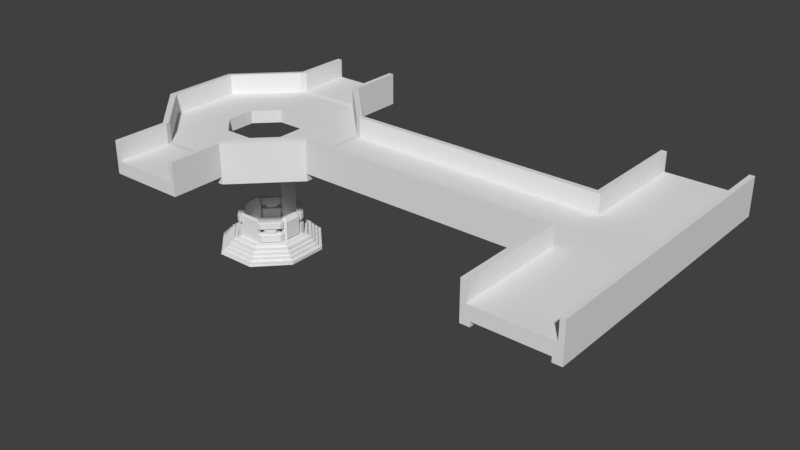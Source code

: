 # Source: hub.blend  (saved by Blender 2.79.0; exported with 4.5.12 LTS)
import bpy
from mathutils import Matrix  # noqa: F401  (used for matrix-valued properties, if any)

bpy.ops.wm.read_factory_settings(use_empty=True)
scene = bpy.context.scene
scene.name = 'Scene'

# ---- collections
col_collection_1 = bpy.data.collections.new('Collection 1'); scene.collection.children.link(col_collection_1)

# ---- materials (node trees are filled in below, after node groups)
mat_material = bpy.data.materials.new('Material')
mat_material.alpha_threshold = 0.0
mat_material.use_transparent_shadow = False
mat_material.roughness = 0.5
mat_material.line_color = (0.0, 0.0, 0.0, 1.0)

# ---- material node trees

# ---- world
world_world = bpy.data.worlds.new('World'); scene.world = world_world
world_world.color = (0.05088, 0.05088, 0.05088)
world_world.use_sun_shadow = False
world_world.sun_shadow_jitter_overblur = 0.0
world_world.cycles.sampling_method = 'MANUAL'

# ---- meshes
me_cube_004 = bpy.data.meshes.new('Cube.004')
me_cube_004.from_pydata([(-1.5, -3.6, -0.775), (-1.5, -3.6, 0.575), (1.5, -3.6, 0.575), (1.5, -3.6, -0.775), (-3.6, 1.5, -0.775), (-3.6, -1.5, -0.775), (-3.6, -1.5, 0.575), (-3.6, 1.5, 0.575), (3.6, 1.5, 0.575), (3.6, 1.5, -0.775), (3.6, -1.5, -0.775), (3.6, -1.5, 0.575), (-1.5, 3.6, 0.575), (-1.5, 3.6, -0.775), (1.5, 3.6, -0.775), (1.5, 3.6, 0.575), (8.28, 3.45, -0.775), (3.45, 8.28, -0.775), (8.901, 3.709, 0.5), (3.709, 8.901, 0.5), (3.45, -8.28, -0.775), (8.28, -3.45, -0.775), (3.709, -8.901, 0.5), (8.901, -3.709, 0.5), (-3.45, -8.28, -0.775), (-3.709, -8.901, 0.5), (-8.28, 3.45, -0.775), (-8.28, -3.45, -0.775), (-8.901, -3.709, 0.5), (-8.901, 3.709, 0.5), (-3.709, 8.901, 0.5), (-3.45, 8.28, -0.775), (9.522, 3.967, -0.775), (3.967, 9.522, -0.775), (9.522, 3.967, 0.575), (3.967, 9.522, 0.575), (3.967, -9.522, -0.775), (9.522, -3.967, -0.775), (3.967, -9.522, 0.575), (9.522, -3.967, 0.575), (-3.967, -9.522, -0.775), (-3.967, -9.522, 0.575), (-9.522, 3.967, -0.775), (-9.522, -3.967, -0.775), (-9.522, -3.967, 0.575), (-9.522, 3.967, 0.575), (-3.967, 9.522, 0.575), (-3.967, 9.522, -0.775), (9.522, -3.45, 0.575), (35.58, 3.45, 0.575), (44.46, 3.45, 0.575), (9.522, 3.45, 0.575), (8.28, 3.45, -1.525), (3.45, 8.28, -1.525), (3.45, -8.28, -1.525), (8.28, -3.45, -1.525), (-3.45, -8.28, -1.525), (-8.28, 3.45, -1.525), (-8.28, -3.45, -1.525), (-3.967, 9.522, -1.525), (-3.45, 8.28, -1.525), (-9.522, 3.967, -1.525), (-3.967, -9.522, -1.525), (3.967, -9.522, -1.525), (9.522, 3.967, -1.525), (3.967, 9.522, -1.525), (9.522, -3.967, -1.525), (-9.522, -3.967, -1.525), (35.58, 3.967, 0.575), (35.58, 3.967, -0.775), (35.58, -3.967, -0.775), (35.58, -3.967, 0.575), (44.46, 3.967, 0.575), (44.46, 3.967, -0.775), (44.46, -3.967, -0.775), (44.46, -3.967, 0.575), (35.58, 14.98, 0.575), (35.58, 14.98, -0.775), (35.58, -14.98, 0.575), (35.58, -14.98, -0.775), (44.46, 14.98, 0.575), (44.46, 14.98, -0.775), (44.46, -14.98, 0.575), (44.46, -14.98, -0.775), (-3.967, -15.07, -0.775), (-3.967, -15.07, 0.575), (3.967, -15.07, 0.575), (3.967, -15.07, -0.775), (-3.967, 15.07, 0.575), (-3.967, 15.07, -0.775), (3.967, 15.07, -0.775), (3.967, 15.07, 0.575), (44.46, -3.45, 0.575), (35.58, -3.45, 0.575), (36.14, 3.45, 0.575), (36.53, 3.967, -0.775), (36.53, -3.967, -0.775), (36.14, -3.967, 0.575), (36.14, 3.967, 0.575), (36.53, 14.98, -0.775), (36.53, -14.98, -0.775), (36.14, -14.98, 0.575), (36.14, 14.98, 0.575), (36.14, -3.45, 0.575), (43.94, 3.45, 0.575), (43.55, 3.967, -0.775), (43.94, -3.967, 0.575), (43.55, 14.98, -0.775), (43.94, -14.98, 0.575), (43.94, -3.45, 0.575), (43.55, -3.967, -0.775), (43.94, 3.967, 0.575), (43.55, -14.98, -0.775), (43.94, 14.98, 0.575), (3.45, -9.522, 0.575), (3.45, -15.07, 0.575), (3.45, 15.07, 0.575), (3.45, 9.522, 0.575), (-3.45, 9.522, 0.575), (-3.45, 15.07, 0.575), (-3.45, -9.522, 0.575), (-3.45, -15.07, 0.575), (8.901, 3.709, 2.65), (3.709, 8.901, 2.65), (3.709, -8.901, 2.65), (8.901, -3.709, 2.65), (3.967, -9.522, 2.575), (-3.709, -8.901, 2.65), (-3.967, -9.522, 2.575), (9.522, 3.967, 2.575), (-8.901, -3.709, 2.65), (-8.901, 3.709, 2.65), (9.522, -3.967, 2.575), (-3.709, 8.901, 2.65), (3.967, 9.522, 2.575), (-3.45, -9.522, 2.575), (-9.522, -3.967, 2.575), (-9.522, 3.967, 2.575), (9.522, -3.45, 2.575), (3.45, 9.522, 2.575), (-3.967, 9.522, 2.575), (44.46, 3.45, 2.575), (44.46, -3.45, 2.575), (35.58, 3.967, 2.575), (35.58, 3.45, 2.575), (9.522, 3.45, 2.575), (44.46, 3.967, 2.575), (43.94, 3.45, 2.575), (35.58, -3.45, 2.575), (35.58, -3.967, 2.575), (44.46, -3.967, 2.575), (43.94, -3.967, 2.575), (36.14, 3.967, 2.575), (43.94, -14.98, 2.575), (44.46, -14.98, 2.575), (36.14, 14.98, 2.575), (35.58, 14.98, 2.575), (44.46, 14.98, 2.575), (35.58, -14.98, 2.575), (-3.45, -15.07, 2.575), (-3.967, -15.07, 2.575), (3.45, 15.07, 2.575), (3.967, 15.07, 2.575), (-3.967, 15.07, 2.575), (3.967, -15.07, 2.575), (43.94, -3.45, 2.575), (36.14, 3.45, 2.575), (36.14, -3.967, 2.575), (36.14, -14.98, 2.575), (36.14, -3.45, 2.575), (43.94, 3.967, 2.575), (43.94, 14.98, 2.575), (3.45, -9.522, 2.575), (3.45, -15.07, 2.575), (-3.45, 9.522, 2.575), (-3.45, 15.07, 2.575), (35.58, -3.967, -1.275), (35.58, 3.967, -1.275), (44.46, -3.967, -1.275), (44.46, 3.967, -1.275), (43.55, 3.967, -1.275), (36.53, -3.967, -1.275), (43.55, 14.98, -1.275), (44.46, 14.98, -1.275), (36.53, -14.98, -1.275), (35.58, -14.98, -1.275), (35.58, 14.98, -1.275), (44.46, -14.98, -1.275), (36.53, 3.967, -1.275), (36.53, 14.98, -1.275), (43.55, -3.967, -1.275), (43.55, -14.98, -1.275)], [], [(3, 0, 1, 2), (5, 4, 7, 6), (1, 0, 5, 6), (9, 10, 11, 8), (4, 13, 12, 7), (13, 14, 15, 12), (14, 9, 8, 15), (10, 3, 2, 11), (113, 111, 170, 171), (42, 47, 59, 61), (36, 40, 62, 63), (32, 37, 66, 64), (94, 49, 93, 103), (26, 27, 58, 57), (16, 17, 53, 52), (1, 6, 28, 25), (15, 8, 18, 19), (6, 7, 29, 28), (11, 2, 22, 23), (12, 15, 19, 30), (7, 12, 30, 29), (8, 11, 23, 18), (2, 1, 25, 22), (9, 16, 21, 10), (10, 21, 20, 3), (3, 20, 24, 0), (5, 0, 24, 27), (5, 27, 26, 4), (13, 4, 26, 31), (13, 31, 17, 14), (14, 17, 16, 9), (78, 101, 168, 158), (43, 44, 45, 42), (41, 44, 43, 40), (106, 108, 153, 151), (42, 45, 46, 47), (68, 34, 129, 143), (33, 35, 34, 32), (37, 39, 38, 36), (71, 78, 158, 149), (27, 24, 56, 58), (31, 26, 57, 60), (39, 71, 149, 132), (82, 75, 150, 154), (44, 41, 128, 136), (24, 20, 54, 56), (51, 18, 23, 48), (104, 109, 165, 147), (49, 51, 48, 93), (109, 103, 97, 106), (28, 29, 131, 130), (57, 58, 67, 61), (52, 53, 65, 64), (58, 56, 62, 67), (60, 57, 61, 59), (56, 54, 63, 62), (54, 55, 66, 63), (53, 60, 59, 65), (55, 52, 64, 66), (20, 21, 55, 54), (17, 31, 60, 53), (40, 43, 67, 62), (33, 32, 64, 65), (43, 42, 61, 67), (37, 36, 63, 66), (47, 33, 65, 59), (21, 16, 52, 55), (80, 113, 171, 157), (73, 74, 178, 179), (32, 34, 68, 69), (39, 37, 70, 71), (37, 32, 69, 70), (73, 72, 50, 92, 75, 74), (121, 120, 135, 159), (72, 73, 81, 80), (105, 107, 182, 180), (107, 113, 80, 81), (108, 112, 83, 82), (120, 25, 127, 135), (99, 95, 188, 189), (69, 68, 76, 77), (74, 75, 82, 83), (76, 68, 143, 156), (71, 70, 79, 78), (87, 86, 115, 121, 85, 84), (89, 88, 119, 116, 91, 90), (47, 46, 88, 89), (36, 38, 86, 87), (35, 33, 90, 91), (33, 47, 89, 90), (40, 36, 87, 84), (41, 40, 84, 85), (46, 45, 137, 140), (72, 80, 157, 146), (49, 94, 166, 144), (106, 97, 101, 108), (110, 105, 180, 190), (30, 118, 174, 133), (78, 79, 100, 101), (77, 76, 102, 99), (105, 95, 99, 107), (48, 23, 125, 138), (70, 69, 177, 176), (104, 94, 103, 109), (118, 119, 175, 174), (79, 70, 176, 185), (102, 76, 156, 155), (96, 110, 112, 100), (98, 111, 113, 102), (101, 100, 112, 108), (99, 102, 113, 107), (98, 94, 104, 111), (96, 95, 105, 110), (93, 48, 138, 148), (127, 130, 136, 128), (115, 114, 120, 121), (114, 22, 25, 120), (119, 88, 163, 175), (117, 118, 30, 19), (119, 118, 117, 116), (108, 82, 154, 153), (23, 22, 124, 125), (117, 19, 123, 139), (126, 172, 173, 164), (129, 145, 144, 143), (140, 174, 175, 163), (123, 122, 129, 134), (125, 124, 126, 132), (126, 124, 172), (131, 133, 140, 137), (123, 134, 139), (131, 137, 136, 130), (129, 122, 145), (170, 147, 141, 146), (170, 146, 157, 171), (167, 149, 158, 168), (148, 138, 132, 149), (138, 125, 132), (169, 148, 149, 167), (143, 152, 155, 156), (143, 144, 166, 152), (141, 147, 165, 142), (150, 151, 153, 154), (142, 165, 151, 150), (161, 139, 134, 162), (133, 174, 140), (135, 127, 128), (159, 135, 128, 160), (34, 35, 134, 129), (103, 93, 148, 169), (85, 121, 159, 160), (38, 39, 132, 126), (97, 103, 169, 167), (75, 92, 142, 150), (111, 104, 147, 170), (101, 97, 167, 168), (91, 116, 161, 162), (92, 50, 141, 142), (109, 106, 151, 165), (98, 102, 155, 152), (29, 30, 133, 131), (35, 91, 162, 134), (115, 86, 164, 173), (88, 46, 140, 163), (18, 51, 145, 122), (114, 115, 173, 172), (41, 85, 160, 128), (25, 28, 130, 127), (51, 49, 144, 145), (22, 114, 172, 124), (94, 98, 152, 166), (45, 44, 136, 137), (86, 38, 126, 164), (50, 72, 146, 141), (116, 117, 139, 161), (19, 18, 122, 123), (190, 180, 179, 178), (188, 177, 186, 189), (190, 178, 187, 191), (176, 181, 184, 185), (176, 177, 188, 181), (179, 180, 182, 183), (69, 77, 186, 177), (81, 73, 179, 183), (95, 96, 181, 188), (112, 110, 190, 191), (96, 100, 184, 181), (107, 81, 183, 182), (77, 99, 189, 186), (74, 83, 187, 178), (83, 112, 191, 187), (100, 79, 185, 184)])
_uv = me_cube_004.uv_layers.new(name='UVMap')
_uv.uv.foreach_set('vector', [0.2828, 0.8051, 0.2828, 0.7651, 0.3, 0.7651, 0.3, 0.8051, 0.2655, 0.8331, 0.2655, 0.7931, 0.2828, 0.7931, 0.2828, 0.8331, 0.2828, 0.8612, 0.2655, 0.8612, 0.2655, 0.8331, 0.2828, 0.8331, 0.3504, 0.7734, 0.3504, 0.8134, 0.3332, 0.8134, 0.3332, 0.7734, 0.2655, 0.7931, 0.2655, 0.7651, 0.2828, 0.7651, 0.2828, 0.7931, 0.3, 0.8337, 0.3, 0.7937, 0.3172, 0.7937, 0.3172, 0.8337, 0.3, 0.7937, 0.3, 0.7651, 0.3172, 0.7651, 0.3172, 0.7937, 0.2828, 0.8337, 0.2828, 0.8051, 0.3, 0.8051, 0.3, 0.8337, 0.9215, 0.6258, 0.9215, 0.7588, 0.896, 0.7588, 0.896, 0.6258, 0.4531, 0.8721, 0.4531, 0.7964, 0.4626, 0.7964, 0.4626, 0.8721, 0.4007, 0.8721, 0.4007, 0.7663, 0.4103, 0.7663, 0.4103, 0.8721, 0.637, 0.7359, 0.637, 0.8418, 0.6275, 0.8418, 0.6275, 0.7359, 0.1349, 0.6009, 0.1349, 0.5935, 0.223, 0.5935, 0.223, 0.6009, 0.8125, 0.1565, 0.8125, 0.06444, 0.822, 0.06444, 0.822, 0.1565, 0.8316, 0.1579, 0.8316, 0.09204, 0.8412, 0.09204, 0.8412, 0.1579, 0.2249, 0.09875, 0.1981, 0.07073, 0.2263, 0.0, 0.2926, 0.06928, 0.133, 0.1388, 0.1598, 0.1668, 0.1316, 0.2375, 0.06536, 0.1682, 0.1981, 0.07073, 0.1598, 0.07073, 0.1316, 0.0, 0.2263, 0.0, 0.1981, 0.1668, 0.2249, 0.1388, 0.2926, 0.1682, 0.2263, 0.2375, 0.133, 0.09875, 0.133, 0.1388, 0.06536, 0.1682, 0.06536, 0.06928, 0.1598, 0.07073, 0.133, 0.09875, 0.06536, 0.06928, 0.1316, 0.0, 0.1598, 0.1668, 0.1981, 0.1668, 0.2263, 0.2375, 0.1316, 0.2375, 0.2249, 0.1388, 0.2249, 0.09875, 0.2926, 0.06928, 0.2926, 0.1682, 0.6876, 0.06244, 0.6627, 0.0, 0.7508, 0.0, 0.7259, 0.06244, 0.7259, 0.06244, 0.7508, 0.0, 0.8125, 0.06444, 0.7527, 0.09046, 0.7527, 0.09046, 0.8125, 0.06444, 0.8125, 0.1565, 0.7527, 0.1305, 0.7259, 0.1585, 0.7527, 0.1305, 0.8125, 0.1565, 0.7508, 0.221, 0.7259, 0.1585, 0.7508, 0.221, 0.6627, 0.221, 0.6876, 0.1585, 0.6608, 0.1305, 0.6876, 0.1585, 0.6627, 0.221, 0.6011, 0.1565, 0.6608, 0.1305, 0.6011, 0.1565, 0.6011, 0.06444, 0.6608, 0.09046, 0.6608, 0.09046, 0.6011, 0.06444, 0.6627, 0.0, 0.6876, 0.06244, 0.603, 0.6906, 0.603, 0.698, 0.5775, 0.698, 0.5775, 0.6906, 0.09191, 0.8109, 0.07468, 0.8109, 0.07468, 0.7051, 0.09191, 0.7051, 0.3835, 0.7663, 0.3835, 0.6906, 0.4007, 0.6906, 0.4007, 0.7663, 0.9215, 0.8647, 0.9215, 0.9976, 0.896, 0.9976, 0.896, 0.8647, 0.4531, 0.8721, 0.4358, 0.8721, 0.4358, 0.7964, 0.4531, 0.7964, 0.7053, 0.6018, 0.7053, 0.9494, 0.6798, 0.9494, 0.6798, 0.6018, 0.637, 0.6618, 0.6543, 0.6618, 0.6543, 0.7359, 0.637, 0.7359, 0.637, 0.8418, 0.6543, 0.8418, 0.6543, 0.9159, 0.637, 0.9159, 0.9215, 0.4929, 0.9215, 0.6258, 0.896, 0.6258, 0.896, 0.4929, 0.8125, 0.06444, 0.8125, 1.272e-08, 0.822, 0.0, 0.822, 0.06444, 0.8125, 0.221, 0.8125, 0.1565, 0.822, 0.1565, 0.822, 0.221, 0.8357, 0.9759, 0.8357, 0.6282, 0.8612, 0.6282, 0.8612, 0.9759, 0.7543, 0.6258, 0.7543, 0.7588, 0.7288, 0.7588, 0.7288, 0.6258, 0.3835, 0.6906, 0.3835, 0.7663, 0.358, 0.7663, 0.358, 0.6906, 0.822, 0.1579, 0.822, 0.06581, 0.8316, 0.06581, 0.8316, 0.1579, 0.1349, 0.2458, 0.1316, 0.2375, 0.2263, 0.2375, 0.223, 0.2458, 0.9215, 0.7657, 0.9215, 0.8578, 0.896, 0.8578, 0.896, 0.7657, 0.1349, 0.5935, 0.1349, 0.2458, 0.223, 0.2458, 0.223, 0.5935, 0.223, 0.7051, 0.223, 0.6009, 0.2296, 0.6009, 0.2296, 0.7051, 0.8054, 0.7634, 0.8054, 0.8624, 0.7779, 0.8624, 0.7779, 0.7634, 0.4355, 0.2375, 0.5236, 0.2375, 0.5302, 0.2541, 0.4289, 0.2541, 0.4355, 0.01657, 0.3738, 0.08102, 0.358, 0.07411, 0.4289, 0.0, 0.5236, 0.2375, 0.5852, 0.1731, 0.6011, 0.18, 0.5302, 0.2541, 0.3738, 0.1731, 0.4355, 0.2375, 0.4289, 0.2541, 0.358, 0.18, 0.5852, 0.1731, 0.5852, 0.08102, 0.6011, 0.07411, 0.6011, 0.18, 0.5852, 0.08102, 0.5236, 0.01657, 0.5302, 0.0, 0.6011, 0.07411, 0.3738, 0.08102, 0.3738, 0.1731, 0.358, 0.18, 0.358, 0.07411, 0.5236, 0.01657, 0.4355, 0.01657, 0.4289, 0.0, 0.5302, 0.0, 0.822, 0.06581, 0.822, 0.0, 0.8316, 0.0, 0.8316, 0.06581, 0.8316, 0.09204, 0.8316, 3.181e-09, 0.8412, 0.0, 0.8412, 0.09204, 0.4007, 0.7663, 0.4007, 0.6906, 0.4103, 0.6906, 0.4103, 0.7663, 0.637, 0.6618, 0.637, 0.7359, 0.6275, 0.7359, 0.6275, 0.6618, 0.09191, 0.8109, 0.09191, 0.7051, 0.1015, 0.7051, 0.1015, 0.8109, 0.637, 0.8418, 0.637, 0.9159, 0.6275, 0.9159, 0.6275, 0.8418, 0.4531, 0.7964, 0.4531, 0.6906, 0.4626, 0.6906, 0.4626, 0.7964, 0.3236, 0.8654, 0.3236, 0.7734, 0.3332, 0.7734, 0.3332, 0.8654, 0.02553, 0.7051, 0.02553, 0.712, 6.087e-09, 0.712, 0.0, 0.7051, 0.7715, 0.8647, 0.7715, 0.7588, 0.7779, 0.7588, 0.7779, 0.8647, 0.7226, 0.9494, 0.7053, 0.9494, 0.7053, 0.6018, 0.7226, 0.6018, 0.8357, 0.9759, 0.8185, 0.9759, 0.8185, 0.6282, 0.8357, 0.6282, 0.7288, 0.6018, 0.6275, 0.6018, 0.6275, 0.2541, 0.7288, 0.2541, 0.7715, 0.8647, 0.7543, 0.8647, 0.7543, 0.8578, 0.7543, 0.7657, 0.7543, 0.7588, 0.7715, 0.7588, 0.8044, 0.6258, 0.8044, 0.6859, 0.7789, 0.6859, 0.7789, 0.6258, 0.7543, 0.8647, 0.7715, 0.8647, 0.7715, 0.9976, 0.7543, 0.9976, 0.8612, 0.7612, 0.8612, 0.6282, 0.8676, 0.6282, 0.8676, 0.7612, 0.04276, 0.7172, 0.02553, 0.712, 0.02553, 0.7051, 0.04276, 0.7051, 0.603, 0.8021, 0.6203, 0.7969, 0.6203, 0.8091, 0.603, 0.8091, 0.8044, 0.6859, 0.8054, 0.6942, 0.7779, 0.6942, 0.7789, 0.6859, 0.874, 0.6282, 0.874, 0.7612, 0.8676, 0.7612, 0.8676, 0.6282, 0.9387, 0.387, 0.9215, 0.387, 0.9215, 0.2541, 0.9387, 0.2541, 0.7715, 0.7588, 0.7543, 0.7588, 0.7543, 0.6258, 0.7715, 0.6258, 0.9215, 0.2541, 0.9215, 0.387, 0.896, 0.387, 0.896, 0.2541, 0.9215, 0.4929, 0.9387, 0.4929, 0.9387, 0.6258, 0.9215, 0.6258, 0.187, 0.8109, 0.1698, 0.8109, 0.1698, 0.804, 0.1698, 0.712, 0.1698, 0.7051, 0.187, 0.7051, 0.1442, 0.8109, 0.127, 0.8109, 0.127, 0.804, 0.127, 0.712, 0.127, 0.7051, 0.1442, 0.7051, 0.3236, 0.7651, 0.3064, 0.7651, 0.3064, 0.7051, 0.3236, 0.7051, 0.637, 0.9159, 0.6543, 0.9159, 0.6543, 0.9759, 0.637, 0.9759, 0.6543, 0.6618, 0.637, 0.6618, 0.637, 0.6018, 0.6543, 0.6018, 0.5201, 0.7965, 0.5201, 0.6906, 0.5775, 0.6906, 0.5775, 0.7965, 0.5201, 0.6906, 0.5201, 0.7965, 0.4626, 0.7965, 0.4626, 0.6906, 0.2636, 0.7051, 0.2808, 0.7051, 0.2808, 0.7651, 0.2636, 0.7651, 0.4358, 0.7964, 0.4358, 0.8721, 0.4103, 0.8721, 0.4103, 0.7964, 0.7543, 0.8647, 0.7543, 0.9976, 0.7288, 0.9976, 0.7288, 0.8647, 0.9735, 0.2615, 0.9735, 0.2541, 0.999, 0.2541, 0.999, 0.2615, 0.2296, 0.7051, 0.2296, 0.6009, 0.3568, 0.6009, 0.3568, 0.7051, 0.8612, 0.8671, 0.8612, 0.7612, 0.8676, 0.7612, 0.8676, 0.8671, 0.8054, 0.9317, 0.8044, 0.94, 0.7789, 0.94, 0.7779, 0.9317, 0.603, 0.6906, 0.6203, 0.6906, 0.6203, 0.7032, 0.603, 0.698, 0.04276, 0.8235, 0.02553, 0.8235, 0.02553, 0.8161, 0.04276, 0.8109, 0.8185, 0.387, 0.7288, 0.387, 0.7288, 0.2541, 0.8185, 0.2541, 0.9716, 0.6091, 0.9726, 0.6175, 0.9451, 0.6175, 0.9461, 0.6091, 0.9387, 0.4929, 0.9387, 0.387, 0.9451, 0.387, 0.9451, 0.4929, 0.1349, 0.7051, 0.1349, 0.6009, 0.223, 0.6009, 0.223, 0.7051, 0.8044, 0.94, 0.8044, 1.0, 0.7789, 1.0, 0.7789, 0.94, 0.9387, 0.6258, 0.9387, 0.4929, 0.9451, 0.4929, 0.9451, 0.6258, 0.02553, 0.8161, 0.02553, 0.8235, 3.957e-08, 0.8235, 4.261e-08, 0.8161, 0.7288, 0.4929, 0.8185, 0.4929, 0.8185, 0.6258, 0.7288, 0.6258, 0.1283, 0.6009, 0.1283, 0.7051, 0.001146, 0.7051, 0.001146, 0.6009, 0.603, 0.698, 0.6203, 0.7032, 0.6203, 0.7969, 0.603, 0.8021, 0.04276, 0.8109, 0.02553, 0.8161, 0.02553, 0.712, 0.04276, 0.7172, 0.1283, 0.6009, 0.1349, 0.6009, 0.1349, 0.7051, 0.1283, 0.7051, 0.7288, 0.4929, 0.7288, 0.387, 0.8185, 0.387, 0.8185, 0.4929, 0.9716, 0.2615, 0.9716, 0.6091, 0.9461, 0.6091, 0.9461, 0.2615, 0.8927, 0.3224, 0.8264, 0.3917, 0.8185, 0.3882, 0.8894, 0.3141, 0.358, 0.1648, 0.3005, 0.1648, 0.3005, 0.07273, 0.358, 0.07273, 0.3005, 0.1648, 0.2926, 0.1682, 0.2926, 0.06928, 0.3005, 0.07273, 0.127, 0.804, 0.127, 0.8109, 0.1015, 0.8109, 0.1015, 0.804, 0.05743, 0.1648, 0.05743, 0.07273, 0.06536, 0.06928, 0.06536, 0.1682, 0.0, 0.07273, 0.05743, 0.07273, 0.05743, 0.1648, 0.0, 0.1648, 0.603, 0.8021, 0.603, 0.8091, 0.5775, 0.8091, 0.5775, 0.8021, 0.9726, 0.6175, 0.9726, 0.6882, 0.9451, 0.6882, 0.9451, 0.6175, 0.2646, 0.8251, 0.2655, 0.8334, 0.2381, 0.8334, 0.239, 0.8251, 0.57, 0.2612, 0.57, 0.2543, 0.6274, 0.2541, 0.6275, 0.261, 0.3646, 0.6092, 0.358, 0.6092, 0.3589, 0.2615, 0.3655, 0.2615, 0.8894, 0.5682, 0.896, 0.5682, 0.896, 0.6282, 0.8894, 0.6282, 0.4273, 0.687, 0.3613, 0.6175, 0.3646, 0.6092, 0.4353, 0.6835, 0.496, 0.3272, 0.5621, 0.2577, 0.57, 0.2612, 0.4993, 0.3355, 0.57, 0.2612, 0.5621, 0.2577, 0.57, 0.2543, 0.8264, 0.4907, 0.8927, 0.5599, 0.8894, 0.5682, 0.8185, 0.4941, 0.4273, 0.687, 0.4353, 0.6835, 0.4353, 0.6904, 0.8264, 0.4907, 0.8185, 0.4941, 0.8185, 0.3882, 0.8264, 0.3917, 0.3646, 0.6092, 0.3613, 0.6175, 0.358, 0.6092, 0.9331, 0.8647, 0.9331, 0.8578, 0.9398, 0.8578, 0.9398, 0.8647, 0.9331, 0.8647, 0.9398, 0.8647, 0.9398, 0.9976, 0.9331, 0.9976, 0.5003, 0.6906, 0.5003, 0.6832, 0.6274, 0.6828, 0.6275, 0.6902, 0.4936, 0.6832, 0.4927, 0.3355, 0.4993, 0.3355, 0.5003, 0.6832, 0.4927, 0.3355, 0.496, 0.3272, 0.4993, 0.3355, 0.4937, 0.6906, 0.4936, 0.6832, 0.5003, 0.6832, 0.5003, 0.6906, 0.3655, 0.2615, 0.3655, 0.2541, 0.4927, 0.2545, 0.4927, 0.2619, 0.3655, 0.2615, 0.3589, 0.2615, 0.3589, 0.2541, 0.3655, 0.2541, 0.9398, 0.8578, 0.9331, 0.8578, 0.9331, 0.7657, 0.9398, 0.7657, 0.9398, 0.7588, 0.9331, 0.7588, 0.9331, 0.6258, 0.9398, 0.6258, 0.9398, 0.7657, 0.9331, 0.7657, 0.9331, 0.7588, 0.9398, 0.7588, 0.4927, 0.6906, 0.4353, 0.6904, 0.4353, 0.6835, 0.4927, 0.6837, 0.8927, 0.5599, 0.896, 0.5682, 0.8894, 0.5682, 0.896, 0.3141, 0.8927, 0.3224, 0.8894, 0.3141, 0.896, 0.2541, 0.896, 0.3141, 0.8894, 0.3141, 0.8894, 0.2541, 0.6543, 0.7359, 0.6543, 0.6618, 0.6798, 0.6618, 0.6798, 0.7359, 0.9716, 0.2541, 0.9716, 0.2615, 0.9461, 0.2615, 0.9461, 0.2541, 0.1698, 0.7051, 0.1698, 0.712, 0.1442, 0.712, 0.1442, 0.7051, 0.6543, 0.9159, 0.6543, 0.8418, 0.6798, 0.8418, 0.6798, 0.9159, 0.2125, 0.838, 0.2125, 0.8449, 0.187, 0.8449, 0.187, 0.838, 0.7543, 0.7588, 0.7543, 0.7657, 0.7288, 0.7657, 0.7288, 0.7588, 0.9215, 0.7588, 0.9215, 0.7657, 0.896, 0.7657, 0.896, 0.7588, 0.2125, 0.7051, 0.2125, 0.838, 0.187, 0.838, 0.187, 0.7051, 0.127, 0.7051, 0.127, 0.712, 0.1015, 0.712, 0.1015, 0.7051, 0.7543, 0.7657, 0.7543, 0.8578, 0.7288, 0.8578, 0.7288, 0.7657, 0.9215, 0.8578, 0.9215, 0.8647, 0.896, 0.8647, 0.896, 0.8578, 0.2381, 0.712, 0.2381, 0.8449, 0.2125, 0.8449, 0.2125, 0.712, 0.8054, 0.8624, 0.8054, 0.9317, 0.7779, 0.9317, 0.7779, 0.8624, 0.6543, 0.6618, 0.6543, 0.6018, 0.6798, 0.6018, 0.6798, 0.6618, 0.1698, 0.804, 0.1698, 0.8109, 0.1442, 0.8109, 0.1442, 0.804, 0.3064, 0.7051, 0.3064, 0.7651, 0.2808, 0.7651, 0.2808, 0.7051, 0.9726, 0.6175, 0.9735, 0.6091, 0.999, 0.6091, 1.0, 0.6175, 0.3501, 0.7133, 0.3501, 0.7734, 0.3246, 0.7734, 0.3246, 0.7133, 0.2636, 0.7051, 0.2636, 0.7651, 0.2381, 0.7651, 0.2381, 0.7051, 0.8054, 0.6942, 0.8054, 0.7634, 0.7779, 0.7634, 0.7779, 0.6942, 0.9735, 0.6091, 0.9735, 0.2615, 0.999, 0.2615, 0.999, 0.6091, 0.351, 0.7051, 0.3501, 0.7133, 0.3246, 0.7133, 0.3236, 0.7051, 0.2381, 0.7051, 0.2381, 0.712, 0.2125, 0.712, 0.2125, 0.7051, 0.07468, 0.7051, 0.07468, 0.8109, 0.04915, 0.8109, 0.04915, 0.7051, 0.6543, 0.9759, 0.6543, 0.9159, 0.6798, 0.9159, 0.6798, 0.9759, 0.7543, 0.8578, 0.7543, 0.8647, 0.7288, 0.8647, 0.7288, 0.8578, 0.2646, 0.7651, 0.2646, 0.8251, 0.239, 0.8251, 0.239, 0.7651, 0.9726, 0.6882, 0.9726, 0.6175, 1.0, 0.6175, 1.0, 0.6882, 0.9215, 0.8647, 0.9215, 0.7588, 0.9331, 0.7588, 0.9331, 0.8647, 0.8174, 0.7588, 0.8054, 0.7588, 0.8054, 0.6258, 0.8174, 0.6258, 0.9215, 0.8647, 0.9331, 0.8647, 0.9331, 0.9976, 0.9215, 0.9976, 0.8054, 0.8647, 0.8174, 0.8647, 0.8174, 0.9976, 0.8054, 0.9976, 0.8054, 0.8647, 0.8054, 0.7588, 0.8174, 0.7588, 0.8174, 0.8647, 0.9331, 0.7588, 0.9215, 0.7588, 0.9215, 0.6258, 0.9331, 0.6258, 0.9387, 0.387, 0.9387, 0.2541, 0.9451, 0.2541, 0.9451, 0.387, 0.7715, 0.9976, 0.7715, 0.8647, 0.7779, 0.8647, 0.7779, 0.9976, 0.874, 0.7612, 0.874, 0.8671, 0.8676, 0.8671, 0.8676, 0.7612, 0.8612, 1.0, 0.8612, 0.8671, 0.8676, 0.8671, 0.8676, 1.0, 0.874, 0.8671, 0.874, 1.0, 0.8676, 1.0, 0.8676, 0.8671, 0.04276, 0.7172, 0.04276, 0.7051, 0.04915, 0.7051, 0.04915, 0.7172, 0.04276, 0.8235, 0.04276, 0.8109, 0.04915, 0.8109, 0.04915, 0.8235, 0.7715, 0.7588, 0.7715, 0.6258, 0.7779, 0.6258, 0.7779, 0.7588, 0.6203, 0.8091, 0.6203, 0.7969, 0.6267, 0.7969, 0.6267, 0.8091, 0.6203, 0.7032, 0.6203, 0.6906, 0.6267, 0.6906, 0.6267, 0.7032])
me_cube_004.use_remesh_preserve_volume = False
me_cube_004.use_remesh_preserve_attributes = False
me_cube_004.use_mirror_vertex_groups = False
me_cube_004.update()
me_cube_003 = bpy.data.meshes.new('Cube.003')
me_cube_003.from_pydata([(-1.5, -3.592, -0.7063), (-1.5, -3.592, 0.6437), (1.5, -3.592, 0.6437), (1.5, -3.592, -0.7063), (-3.6, 1.508, -0.7063), (-3.6, -1.492, -0.7063), (-3.6, -1.492, 0.6437), (-3.6, 1.508, 0.6437), (3.6, 1.508, 0.6437), (3.6, 1.508, -0.7063), (3.6, -1.492, -0.7063), (3.6, -1.492, 0.6437), (-1.5, 3.608, 0.6437), (-1.5, 3.608, -0.7063), (1.5, 3.608, -0.7063), (1.5, 3.608, 0.6437), (4.14, 1.733, 0.6437), (1.725, 4.148, 0.6437), (1.725, -4.132, 0.6437), (4.14, -1.717, 0.6437), (-1.725, -4.132, 0.6437), (-4.14, -1.717, 0.6437), (-4.14, 1.733, 0.6437), (-1.725, 4.148, 0.6437), (-1.725, -4.257, 0.3062), (-4.14, -1.717, 0.3062), (1.725, -4.257, 0.3062), (-4.14, 1.733, 0.3062), (4.14, 1.733, 0.3062), (4.14, -1.717, 0.3062), (-1.725, 4.148, 0.3062), (1.725, 4.148, 0.3062), (-5.143, -2.135, -0.7063), (-5.143, 2.151, -0.7063), (-2.143, -5.26, -0.7063), (2.143, -5.135, -0.3688), (5.143, -2.135, -0.7063), (2.143, -5.26, -0.7063), (2.143, 5.151, -0.7063), (-1.854, -4.568, -0.03125), (1.854, -4.443, 0.3062), (1.854, -4.568, -0.03125), (5.143, 2.151, -0.7063), (-4.451, -1.847, -0.03125), (-4.451, 1.862, 0.3062), (-4.451, 1.862, -0.03125), (4.451, 1.862, 0.3062), (4.451, 1.862, -0.03125), (4.451, -1.847, 0.3062), (4.451, -1.847, -0.03125), (-1.854, 4.458, 0.3062), (-1.854, 4.458, -0.03125), (1.854, 4.458, 0.3062), (1.854, 4.458, -0.03125), (-1.854, -4.443, 0.3062), (-4.451, -1.847, 0.3062), (1.993, -4.901, -0.3688), (-4.784, 2.001, -0.3688), (4.784, 2.001, -0.3688), (4.784, -1.986, -0.3688), (-1.993, 4.792, -0.3688), (1.993, 4.792, -0.3688), (-1.993, -4.901, -0.3688), (-1.993, -4.776, -0.03125), (-4.784, -1.986, -0.3688), (-4.784, -1.986, -0.03125), (4.784, -1.986, -0.03125), (1.993, -4.776, -0.03125), (1.993, 4.792, -0.03125), (4.784, 2.001, -0.03125), (-1.993, 4.792, -0.03125), (-4.784, 2.001, -0.03125), (-5.143, 2.151, -0.3688), (5.143, 2.151, -0.3688), (5.143, -2.135, -0.3688), (-2.143, 5.151, -0.3688), (-2.143, 5.151, -0.7063), (2.143, 5.151, -0.3688), (-2.143, -5.135, -0.3688), (-5.143, -2.135, -0.3688), (-3.87, -1.605, 0.6437), (-1.612, -3.862, 0.6437), (3.87, 1.62, 0.6437), (1.612, 3.878, 0.6437), (-3.87, 1.62, 0.6437), (1.612, -3.862, 0.6437), (3.87, -1.605, 0.6437), (-1.612, 3.878, 0.6437), (3.42, 1.433, 0.8937), (1.425, 3.428, 0.8937), (1.425, -3.412, 0.8937), (3.42, -1.417, 0.8937), (-1.425, -3.412, 0.8937), (-3.42, -1.417, 0.8937), (-3.42, 1.433, 0.8937), (-1.425, 3.428, 0.8937), (-1.532, -3.669, 0.8937), (1.532, 3.684, 0.8937), (3.676, -1.524, 0.8937), (-1.532, 3.684, 0.8937), (-3.676, -1.524, 0.8937), (3.676, 1.54, 0.8937), (-3.676, 1.54, 0.8937), (1.532, -3.669, 0.8937)], [], [(3, 0, 1, 2), (5, 4, 7, 6), (1, 0, 5, 6), (9, 10, 11, 8), (4, 13, 12, 7), (13, 14, 15, 12), (14, 9, 8, 15), (10, 3, 2, 11), (26, 18, 20, 24), (25, 21, 22, 27), (28, 16, 19, 29), (27, 22, 23, 30), (30, 23, 17, 31), (31, 17, 16, 28), (29, 19, 18, 26), (81, 80, 21, 20), (83, 82, 16, 17), (80, 84, 22, 21), (86, 85, 18, 19), (87, 83, 17, 23), (84, 87, 23, 22), (82, 86, 19, 16), (85, 81, 20, 18), (30, 31, 52, 50), (31, 28, 46, 52), (29, 26, 40, 48), (20, 21, 25, 24), (24, 25, 55, 54), (26, 24, 54, 40), (25, 27, 44, 55), (28, 29, 48, 46), (27, 30, 50, 44), (39, 43, 65, 63), (47, 49, 66, 69), (45, 51, 70, 71), (54, 55, 43, 39), (51, 53, 68, 70), (53, 47, 69, 68), (49, 41, 67, 66), (41, 39, 63, 67), (43, 45, 71, 65), (49, 48, 40, 41), (53, 52, 46, 47), (51, 50, 52, 53), (45, 44, 50, 51), (47, 46, 48, 49), (43, 55, 44, 45), (41, 40, 54, 39), (59, 66, 67, 56), (61, 68, 69, 58), (60, 70, 68, 61), (57, 71, 70, 60), (58, 69, 66, 59), (64, 65, 71, 57), (56, 67, 63, 62), (64, 57, 72, 79), (56, 62, 78, 35), (62, 64, 79, 78), (59, 56, 35, 74), (63, 65, 64, 62), (78, 79, 32, 34), (37, 35, 78, 34), (32, 79, 72, 33), (42, 73, 74, 36), (33, 72, 75, 76), (76, 75, 77, 38), (38, 77, 73, 42), (36, 74, 35, 37), (58, 59, 74, 73), (57, 60, 75, 72), (60, 61, 77, 75), (61, 58, 73, 77), (80, 81, 96, 100), (2, 1, 92, 90), (82, 83, 97, 101), (8, 11, 91, 88), (84, 80, 100, 102), (7, 12, 95, 94), (85, 86, 98, 103), (83, 87, 99, 97), (90, 92, 96, 103), (88, 91, 98, 101), (94, 95, 99, 102), (95, 89, 97, 99), (91, 90, 103, 98), (93, 94, 102, 100), (89, 88, 101, 97), (92, 93, 100, 96), (1, 6, 93, 92), (81, 85, 103, 96), (15, 8, 88, 89), (86, 82, 101, 98), (6, 7, 94, 93), (87, 84, 102, 99), (11, 2, 90, 91), (12, 15, 89, 95), (14, 13, 4, 9), (4, 5, 10, 9), (10, 5, 0, 3)])
_uv = me_cube_003.uv_layers.new(name='UVMap')
_uv.uv.foreach_set('vector', [0.5359, 0.7208, 0.5359, 0.8329, 0.4841, 0.8329, 0.4841, 0.7208, 0.7365, 0.1907, 0.7365, 0.07851, 0.7786, 0.07851, 0.7786, 0.1907, 0.4841, 0.8329, 0.5359, 0.8329, 0.5359, 0.9115, 0.4841, 0.9115, 0.8351, 0.1907, 0.8351, 0.07851, 0.8772, 0.07851, 0.8772, 0.1907, 0.3948, 0.9115, 0.4175, 0.8329, 0.4672, 0.8329, 0.4446, 0.9115, 0.4175, 0.8329, 0.4175, 0.7208, 0.4672, 0.7208, 0.4672, 0.8329, 0.4175, 0.7208, 0.3948, 0.6423, 0.4446, 0.6423, 0.4672, 0.7208, 0.5359, 0.6423, 0.5359, 0.7208, 0.4841, 0.7208, 0.4841, 0.6423, 0.6195, 0.8615, 0.6058, 0.8615, 0.6058, 0.7326, 0.6195, 0.7326, 0.7547, 0.8509, 0.7442, 0.8509, 0.7442, 0.722, 0.7547, 0.722, 0.7442, 0.8509, 0.7337, 0.8509, 0.7337, 0.722, 0.7442, 0.722, 0.6798, 0.9518, 0.6669, 0.9518, 0.6669, 0.8615, 0.6798, 0.8615, 0.6798, 0.8615, 0.6669, 0.8615, 0.6669, 0.7326, 0.6798, 0.7326, 0.6798, 0.7326, 0.6669, 0.7326, 0.6669, 0.6423, 0.6798, 0.6423, 0.5922, 0.9518, 0.5797, 0.9518, 0.6058, 0.8615, 0.6195, 0.8615, 0.4052, 0.5478, 0.4919, 0.6322, 0.4875, 0.6423, 0.3948, 0.552, 0.7023, 0.4272, 0.6157, 0.3428, 0.62, 0.3328, 0.7127, 0.423, 0.4919, 0.6322, 0.6157, 0.6322, 0.62, 0.6423, 0.4875, 0.6423, 0.4919, 0.3428, 0.4052, 0.4272, 0.3948, 0.423, 0.4875, 0.3328, 0.7023, 0.5478, 0.7023, 0.4272, 0.7127, 0.423, 0.7127, 0.552, 0.6157, 0.6322, 0.7023, 0.5478, 0.7127, 0.552, 0.62, 0.6423, 0.6157, 0.3428, 0.4919, 0.3428, 0.4875, 0.3328, 0.62, 0.3328, 0.4052, 0.4272, 0.4052, 0.5478, 0.3948, 0.552, 0.3948, 0.423, 0.7246, 0.2309, 0.7246, 0.1019, 0.7365, 0.09705, 0.7365, 0.2357, 0.7246, 0.1019, 0.6319, 0.01161, 0.6369, 0.0, 0.7365, 0.09705, 0.4995, 0.01161, 0.402, 0.1019, 0.3948, 0.09705, 0.4945, 0.0, 0.6058, 0.7326, 0.5797, 0.6423, 0.5922, 0.6423, 0.6195, 0.7326, 0.402, 0.2309, 0.4995, 0.3211, 0.4945, 0.3328, 0.3948, 0.2357, 0.402, 0.1019, 0.402, 0.2309, 0.3948, 0.2357, 0.3948, 0.09705, 0.4995, 0.3211, 0.6319, 0.3211, 0.6369, 0.3328, 0.4945, 0.3328, 0.6319, 0.01161, 0.4995, 0.01161, 0.4945, 0.0, 0.6369, 0.0, 0.6319, 0.3211, 0.7246, 0.2309, 0.7365, 0.2357, 0.6369, 0.3328, 0.008014, 0.6327, 0.1125, 0.7298, 0.1071, 0.7422, 0.0, 0.6379, 0.2548, 0.397, 0.1125, 0.397, 0.1071, 0.3845, 0.2602, 0.3845, 0.2548, 0.7298, 0.3545, 0.6327, 0.3673, 0.6379, 0.2602, 0.7422, 0.9617, 0.09705, 0.9338, 0.0, 0.9462, 0.0, 0.9755, 0.09705, 0.3545, 0.6327, 0.3545, 0.4941, 0.3673, 0.4889, 0.3673, 0.6379, 0.3545, 0.4941, 0.2548, 0.397, 0.2602, 0.3845, 0.3673, 0.4889, 0.1125, 0.397, 0.008014, 0.4941, 0.0, 0.4889, 0.1071, 0.3845, 0.008014, 0.4941, 0.008014, 0.6327, 0.0, 0.6379, 0.0, 0.4889, 0.1125, 0.7298, 0.2548, 0.7298, 0.2602, 0.7422, 0.1071, 0.7422, 0.9462, 0.3328, 0.9338, 0.3328, 0.9617, 0.2357, 0.9755, 0.2357, 0.6669, 0.7393, 0.6539, 0.7393, 0.6539, 0.6423, 0.6669, 0.6423, 0.6669, 0.878, 0.6539, 0.878, 0.6539, 0.7393, 0.6669, 0.7393, 0.6669, 0.975, 0.6539, 0.975, 0.6539, 0.878, 0.6669, 0.878, 0.7232, 0.722, 0.7337, 0.722, 0.7337, 0.8606, 0.7232, 0.8606, 0.7232, 0.8606, 0.7127, 0.8606, 0.7127, 0.722, 0.7232, 0.722, 0.9755, 0.2357, 0.9617, 0.2357, 0.9617, 0.09705, 0.9755, 0.09705, 0.5483, 1.0, 0.5359, 1.0, 0.566, 0.8957, 0.5797, 0.8957, 0.3932, 0.4889, 0.3803, 0.4889, 0.3803, 0.3845, 0.3932, 0.3845, 0.3932, 0.6379, 0.3803, 0.6379, 0.3803, 0.4889, 0.3932, 0.4889, 0.3932, 0.7422, 0.3803, 0.7422, 0.3803, 0.6379, 0.3932, 0.6379, 0.7114, 0.7913, 0.7009, 0.7913, 0.7009, 0.6423, 0.7114, 0.6423, 0.7009, 0.7913, 0.6904, 0.7913, 0.6904, 0.6423, 0.7009, 0.6423, 0.5797, 0.8957, 0.566, 0.8957, 0.566, 0.7466, 0.5797, 0.7466, 0.1209, 0.3711, 0.2739, 0.3711, 0.2797, 0.3845, 0.1152, 0.3845, 0.008975, 0.1177, 0.008975, 0.2668, 0.0, 0.2724, 0.0, 0.1122, 0.008975, 0.2668, 0.1209, 0.3711, 0.1152, 0.3845, 0.0, 0.2724, 0.1209, 0.01341, 0.008975, 0.1177, 0.0, 0.1122, 0.1152, 0.0, 0.566, 0.7466, 0.5359, 0.6423, 0.5483, 0.6423, 0.5797, 0.7466, 0.9862, 0.4449, 0.9539, 0.3328, 0.9663, 0.3328, 1.0, 0.4449, 1.0, 0.6051, 0.9862, 0.6051, 0.9862, 0.4449, 1.0, 0.4449, 0.7232, 0.6051, 0.7127, 0.6051, 0.7127, 0.4449, 0.7232, 0.4449, 0.6904, 0.8025, 0.6798, 0.8025, 0.6798, 0.6423, 0.6904, 0.6423, 0.3673, 0.3845, 0.3803, 0.3845, 0.3803, 0.4967, 0.3673, 0.4967, 0.3673, 0.4967, 0.3803, 0.4967, 0.3803, 0.6569, 0.3673, 0.6569, 0.3673, 0.6569, 0.3803, 0.6569, 0.3803, 0.7691, 0.3673, 0.7691, 0.9663, 0.7173, 0.9539, 0.7173, 0.9862, 0.6051, 1.0, 0.6051, 0.2739, 0.01341, 0.1209, 0.01341, 0.1152, 0.0, 0.2797, 0.0, 0.2739, 0.3711, 0.3811, 0.2668, 0.3948, 0.2724, 0.2797, 0.3845, 0.3811, 0.2668, 0.3811, 0.1177, 0.3948, 0.1122, 0.3948, 0.2724, 0.3811, 0.1177, 0.2739, 0.01341, 0.2797, 0.0, 0.3948, 0.1122, 0.6296, 0.6423, 0.6539, 0.7267, 0.6426, 0.7297, 0.6195, 0.6495, 0.4841, 0.7208, 0.4841, 0.8329, 0.4745, 0.8301, 0.4745, 0.7236, 0.6157, 0.3428, 0.7023, 0.4272, 0.6949, 0.4303, 0.6126, 0.3501, 0.8772, 0.1907, 0.8772, 0.07851, 0.889, 0.08131, 0.889, 0.1879, 0.6157, 0.6322, 0.4919, 0.6322, 0.495, 0.625, 0.6126, 0.625, 0.7786, 0.07851, 0.8257, 0.0, 0.8351, 0.006729, 0.7904, 0.08131, 0.6539, 0.8472, 0.6296, 0.9316, 0.6195, 0.9244, 0.6426, 0.8442, 0.7643, 0.722, 0.7643, 0.8425, 0.7547, 0.8395, 0.7547, 0.725, 0.4225, 0.4342, 0.4225, 0.5408, 0.4126, 0.5448, 0.4126, 0.4303, 0.6085, 0.3597, 0.4991, 0.3597, 0.495, 0.3501, 0.6126, 0.3501, 0.6085, 0.6154, 0.685, 0.5408, 0.6949, 0.5448, 0.6126, 0.625, 0.685, 0.5408, 0.685, 0.4342, 0.6949, 0.4303, 0.6949, 0.5448, 0.4991, 0.3597, 0.4225, 0.4342, 0.4126, 0.4303, 0.495, 0.3501, 0.4991, 0.6154, 0.6085, 0.6154, 0.6126, 0.625, 0.495, 0.625, 0.685, 0.4342, 0.6085, 0.3597, 0.6126, 0.3501, 0.6949, 0.4303, 0.4225, 0.5408, 0.4991, 0.6154, 0.495, 0.625, 0.4126, 0.5448, 0.8257, 0.2692, 0.7786, 0.1907, 0.7904, 0.1879, 0.8351, 0.2624, 0.6539, 0.7267, 0.6539, 0.8472, 0.6426, 0.8442, 0.6426, 0.7297, 0.9243, 0.2692, 0.8772, 0.1907, 0.889, 0.1879, 0.9338, 0.2624, 0.4919, 0.3428, 0.6157, 0.3428, 0.6126, 0.3501, 0.495, 0.3501, 0.7786, 0.1907, 0.7786, 0.07851, 0.7904, 0.08131, 0.7904, 0.1879, 0.7023, 0.5478, 0.6157, 0.6322, 0.6126, 0.625, 0.6949, 0.5448, 0.8772, 0.07851, 0.9243, 0.0, 0.9338, 0.006729, 0.889, 0.08131, 0.4672, 0.8329, 0.4672, 0.7208, 0.4745, 0.7236, 0.4745, 0.8301, 0.4175, 0.7208, 0.4175, 0.8329, 0.3948, 0.9115, 0.3948, 0.6423, 0.3948, 0.9115, 0.7365, 0.1907, 0.8351, 0.07851, 0.3948, 0.6423, 0.8351, 0.07851, 0.7365, 0.1907, 0.5359, 0.8329, 0.5359, 0.7208])
me_cube_003.use_remesh_preserve_volume = False
me_cube_003.use_remesh_preserve_attributes = False
me_cube_003.use_mirror_vertex_groups = False
me_cube_003.update()
me_cube_002 = bpy.data.meshes.new('Cube.002')
me_cube_002.from_pydata([(-1.994e-09, 0.026, 0.3735), (-0.3113, 0.026, 2.384e-07), (0.3113, 0.026, 2.384e-07), (-0.1556, 0.026, -0.1868), (0.1556, 0.026, -0.1868), (-1.311e-10, 0.0009999, -0.2802), (0.2335, 0.0009999, 2.384e-07), (-0.2335, 0.0009999, 2.384e-07), (-1.311e-10, 0.0009999, 0.2802), (-1.994e-09, 0.026, -0.3735), (3.804e-09, -0.024, -0.09805), (-0.08171, -0.024, 2.384e-07), (0.08171, -0.024, 2.384e-07), (3.804e-09, -0.024, 0.09805), (-0.1167, 0.0009999, -0.1401), (0.1167, 0.0009999, 0.1401), (0.1556, 0.026, 0.1868), (-0.04086, -0.024, -0.04903), (0.04086, -0.024, 0.04903), (0.1167, 0.0009999, -0.1401), (-0.1167, 0.0009999, 0.1401), (-0.1556, 0.026, 0.1868), (0.04086, -0.024, -0.04903), (-0.04086, -0.024, 0.04903), (2.767e-09, -0.024, 2.384e-07)], [], [(15, 8, 13, 18), (3, 9, 5, 14), (16, 0, 8, 15), (4, 2, 6, 19), (21, 1, 7, 20), (24, 22, 12, 18), (14, 5, 10, 17), (20, 7, 11, 23), (19, 6, 12, 22), (7, 14, 17, 11), (23, 24, 18, 13), (2, 16, 15, 6), (1, 3, 14, 7), (6, 15, 18, 12), (11, 17, 24, 23), (5, 19, 22, 10), (8, 20, 23, 13), (17, 10, 22, 24), (0, 21, 20, 8), (9, 4, 19, 5)])
me_cube_002.materials.append(mat_material)
me_cube_002.use_remesh_preserve_volume = False
me_cube_002.use_remesh_preserve_attributes = False
me_cube_002.use_mirror_vertex_groups = False
me_cube_002.update()
me_cube = bpy.data.meshes.new('Cube')
me_cube.from_pydata([(-1.25, 2.946, -1.333), (1.25, 2.946, -1.333), (3.125, 1.071, -0.8331), (1.25, 2.946, -0.8331), (-2.5, -1.429, -0.8331), (-1.25, -2.679, -0.8331), (1.0, 2.321, -1.333), (-1.0, 2.321, -1.333), (-1.25, 2.321, -0.8331), (1.25, 2.321, -0.8331), (1.0, -2.679, -1.333), (-1.0, -2.679, -1.333), (-1.0, -1.179, -0.8331), (-1.0, 0.8207, -0.8331), (2.5, 0.8207, -1.333), (2.5, -1.179, -1.333), (1.0, -1.179, -0.8331), (1.0, 0.8207, -0.8331), (-2.5, -1.179, -1.333), (-2.5, 0.8207, -1.333), (-2.5, 0.8207, -1.701), (-2.5, -1.179, -1.701), (1.0, 2.321, -1.701), (2.5, -1.179, -1.701), (2.5, 0.8207, -1.701), (-1.0, -2.679, -1.701), (1.0, -2.679, -1.701), (-1.0, 2.321, -1.701), (1.15, 2.696, -2.083), (-1.15, 2.696, -2.083), (-1.15, -3.054, -2.083), (-2.875, -1.329, -2.083), (1.15, -3.054, -2.083), (-2.875, 0.9707, -2.083), (2.875, 0.9707, -2.083), (2.875, -1.329, -2.083), (-2.875, 0.9707, -1.701), (-2.875, -1.329, -1.701), (1.15, 2.696, -1.701), (2.875, -1.329, -1.701), (2.875, 0.9707, -1.701), (-1.15, -3.054, -1.701), (1.15, -3.054, -1.701), (-1.15, 2.696, -1.701), (1.25, -2.679, -0.8331), (-2.5, 1.071, -0.8331), (2.5, 1.071, -0.8331), (2.5, -1.429, -0.8331), (-3.125, -1.429, -1.333), (-3.125, -1.429, -0.8331), (-1.25, -3.304, -1.333), (-1.25, -3.304, -0.8331), (1.25, -3.304, -1.333), (-3.125, 1.071, -1.333), (3.125, -1.429, -0.8331), (1.25, -3.304, -0.8331), (3.125, -1.429, -1.333), (3.125, 1.071, -1.333), (-3.125, 1.071, -0.8331), (-1.25, 2.946, -0.8331), (0.575, 1.258, -2.333), (-0.575, 1.258, -2.333), (-0.575, -1.617, -2.333), (-1.437, -0.7543, -2.333), (0.575, -1.617, -2.333), (-1.437, 0.3957, -2.333), (1.438, 0.3957, -2.333), (1.438, -0.7543, -2.333), (1.25, 2.946, 0.1669), (3.125, 1.071, 0.1669), (1.25, 2.321, 0.1669), (2.5, 1.071, 0.1669), (-2.5, -1.429, 0.1669), (-3.125, -1.429, 0.1669), (-1.25, 2.321, 0.1669), (-2.5, 1.071, 0.1669), (-1.25, -2.679, 0.1669), (1.25, -2.679, 0.1669), (2.5, -1.429, 0.1669), (-1.25, 2.946, 0.1669), (-3.125, 1.071, 0.1669), (-1.25, -3.304, 0.1669), (1.25, -3.304, 0.1669), (3.125, -1.429, 0.1669), (1.641, 2.399, 0.1669), (2.578, 1.461, 0.1669), (1.641, 2.086, 0.1669), (2.266, 1.461, 0.1669), (-2.266, -1.82, 0.1669), (-2.578, -1.82, 0.1669), (-1.641, 2.086, 0.1669), (-2.266, 1.461, 0.1669), (-1.641, -2.445, 0.1669), (1.641, -2.445, 0.1669), (2.266, -1.82, 0.1669), (-1.641, 2.399, 0.1669), (-2.578, 1.461, 0.1669), (-1.641, -2.757, 0.1669), (1.641, -2.757, 0.1669), (2.578, -1.82, 0.1669), (1.641, 2.399, 0.6669), (2.578, 1.461, 0.6669), (1.641, 2.086, 0.6669), (2.266, 1.461, 0.6669), (-2.266, -1.82, 0.6669), (-2.578, -1.82, 0.6669), (-1.641, 2.086, 0.6669), (-2.266, 1.461, 0.6669), (-1.641, -2.445, 0.6669), (1.641, -2.445, 0.6669), (2.266, -1.82, 0.6669), (-1.641, 2.399, 0.6669), (-2.578, 1.461, 0.6669), (-1.641, -2.757, 0.6669), (1.641, -2.757, 0.6669), (2.578, -1.82, 0.6669), (1.25, 2.946, 0.6669), (3.125, 1.071, 0.6669), (1.25, 2.321, 0.6669), (2.5, 1.071, 0.6669), (-2.5, -1.429, 0.6669), (-3.125, -1.429, 0.6669), (-1.25, 2.321, 0.6669), (-2.5, 1.071, 0.6669), (-1.25, -2.679, 0.6669), (1.25, -2.679, 0.6669), (2.5, -1.429, 0.6669), (-1.25, 2.946, 0.6669), (-3.125, 1.071, 0.6669), (-1.25, -3.304, 0.6669), (1.25, -3.304, 0.6669), (3.125, -1.429, 0.6669), (1.25, 2.946, 1.417), (3.125, 1.071, 1.417), (1.25, 2.321, 1.417), (2.5, 1.071, 1.417), (-2.5, -1.429, 1.417), (-3.125, -1.429, 1.417), (-1.25, 2.321, 1.417), (-2.5, 1.071, 1.417), (-1.25, -2.679, 1.417), (1.25, -2.679, 1.417), (2.5, -1.429, 1.417), (-1.25, 2.946, 1.417), (-3.125, 1.071, 1.417), (-1.25, -3.304, 1.417), (1.25, -3.304, 1.417), (3.125, -1.429, 1.417), (1.661, 2.888, -0.7081), (3.067, 1.482, -0.7081), (-1.661, 2.888, -0.7081), (-3.067, 1.482, -0.7081), (-1.661, -3.247, -0.7081), (-3.067, -1.84, -0.7081), (1.661, -3.247, -0.7081), (3.067, -1.84, -0.7081), (1.661, 2.888, 0.04187), (3.067, 1.482, 0.04187), (-1.661, 2.888, 0.04187), (-3.067, 1.482, 0.04187), (-1.661, -3.247, 0.04187), (-3.067, -1.84, 0.04187), (1.661, -3.247, 0.04187), (3.067, -1.84, 0.04187), (1.935, 2.458, 0.2294), (2.638, 1.755, 0.2294), (-1.935, 2.458, 0.2294), (-2.638, 1.755, 0.2294), (-1.935, -2.817, 0.2294), (-2.638, -2.114, 0.2294), (1.935, -2.817, 0.2294), (2.638, -2.114, 0.2294), (1.935, 2.458, 0.6044), (2.638, 1.755, 0.6044), (-1.935, 2.458, 0.6044), (-2.638, 1.755, 0.6044), (-1.935, -2.817, 0.6044), (-2.638, -2.114, 0.6044), (1.935, -2.817, 0.6044), (2.638, -2.114, 0.6044), (1.661, 2.888, 0.7606), (3.067, 1.482, 0.7606), (-1.661, 2.888, 0.7606), (-3.067, 1.482, 0.7606), (-1.661, -3.247, 0.7606), (-3.067, -1.84, 0.7606), (1.661, -3.247, 0.7606), (3.067, -1.84, 0.7606), (1.661, 2.888, 1.323), (3.067, 1.482, 1.323), (-1.661, 2.888, 1.323), (-3.067, 1.482, 1.323), (-1.661, -3.247, 1.323), (-3.067, -1.84, 1.323), (1.661, -3.247, 1.323), (3.067, -1.84, 1.323), (1.063, 2.477, -0.8331), (-1.062, 2.477, -0.8331), (1.063, 2.789, -0.8331), (-1.062, 2.789, -0.8331), (-2.656, -1.242, -0.8331), (-2.969, -1.242, -0.8331), (-2.656, 0.8832, -0.8331), (-2.969, 0.8832, -0.8331), (2.656, 0.8832, -0.8331), (2.656, -1.242, -0.8331), (2.969, 0.8832, -0.8331), (2.969, -1.242, -0.8331), (1.063, 2.477, 3.667), (-1.062, 2.477, 3.667), (1.063, 2.789, 3.667), (-1.062, 2.789, 3.667), (-2.656, -1.242, 1.417), (-2.969, -1.242, 1.417), (-2.656, 0.8832, 1.417), (-2.969, 0.8832, 1.417), (2.656, 0.8832, 1.417), (2.656, -1.242, 1.417), (2.969, 0.8832, 1.417), (2.969, -1.242, 1.417), (0.7969, 2.516, 3.917), (-0.7969, 2.516, 3.917), (0.7969, 2.75, 3.917), (-0.7969, 2.75, 3.917), (-2.695, -0.9762, 1.667), (-2.93, -0.9762, 1.667), (-2.695, 0.6175, 1.667), (-2.93, 0.6175, 1.667), (2.695, 0.6175, 1.667), (2.695, -0.9762, 1.667), (2.93, 0.6175, 1.667), (2.93, -0.9762, 1.667), (-1.375, -3.617, -1.208), (-3.438, -1.554, -1.208), (-3.438, -1.554, -0.9581), (1.375, 3.258, -1.208), (-1.375, 3.258, -1.208), (1.375, 3.258, -0.9581), (3.438, 1.196, -0.9581), (-1.375, -3.617, -0.9581), (1.375, -3.617, -1.208), (-3.438, 1.196, -1.208), (3.437, -1.554, -0.9581), (1.375, -3.617, -0.9581), (3.437, -1.554, -1.208), (3.438, 1.196, -1.208), (-3.438, 1.196, -0.9581), (-1.375, 3.258, -0.9581), (0.9031, 3.039, -0.6644), (-0.9031, 3.039, -0.6644), (-3.219, -1.082, -0.6644), (-3.219, 0.7238, -0.6644), (3.219, 0.7238, -0.6644), (3.219, -1.082, -0.6644), (0.9031, 3.039, 3.498), (-0.9031, 3.039, 3.498), (-3.219, -1.082, 1.248), (-3.219, 0.7238, 1.248), (3.219, 0.7238, 1.248), (3.219, -1.082, 1.248), (1.156, -2.757, -0.8331), (-1.156, -2.757, -0.8331), (1.156, -3.226, -0.8331), (-1.156, -3.226, -0.8331), (1.156, -2.875, 1.417), (-1.156, -2.875, 1.417), (1.156, -3.109, 1.417), (-1.156, -3.109, 1.417), (1.156, -2.963, 1.667), (-1.156, -2.963, 1.667), (1.156, -3.021, 1.667), (-1.156, -3.021, 1.667)], [], [(50, 52, 240, 232), (10, 15, 56, 52), (6, 22, 27, 7), (47, 54, 207, 205), (12, 13, 45, 4), (69, 2, 149, 157), (18, 21, 25, 11), (18, 11, 50, 48), (16, 44, 47), (7, 27, 20, 19), (19, 18, 48, 53), (6, 14, 24, 22), (26, 25, 41, 42), (7, 19, 53, 0), (10, 26, 23, 15), (15, 14, 57, 56), (11, 10, 52, 50), (17, 46, 9), (23, 26, 42, 39), (13, 8, 45), (25, 21, 37, 41), (25, 26, 10, 11), (20, 27, 43, 36), (23, 24, 14, 15), (20, 21, 18, 19), (32, 42, 41, 30), (34, 40, 39, 35), (31, 37, 36, 33), (43, 38, 28, 29), (36, 43, 29, 33), (41, 37, 31, 30), (39, 42, 32, 35), (38, 40, 34, 28), (22, 24, 40, 38), (16, 12, 5, 44), (13, 17, 9, 8), (17, 16, 47, 46), (24, 23, 39, 40), (17, 13, 12, 16), (21, 20, 36, 37), (27, 22, 38, 43), (5, 12, 4), (48, 50, 232, 233), (55, 51, 239, 243), (56, 57, 245, 244), (52, 56, 244, 240), (54, 55, 243, 242), (3, 2, 238, 237), (53, 48, 233, 241), (49, 4, 200, 201), (3, 59, 199, 198), (3, 9, 70, 68), (14, 6, 1, 57), (4, 49, 73, 72), (5, 51, 263, 261), (68, 69, 157, 156), (6, 7, 0, 1), (32, 30, 62, 64), (29, 28, 60, 61), (35, 32, 64, 67), (28, 34, 66, 60), (33, 29, 61, 65), (30, 31, 63, 62), (31, 33, 65, 63), (34, 35, 67, 66), (61, 60, 66, 67, 64, 62, 63, 65), (75, 74, 90, 91), (83, 78, 94, 99), (72, 73, 89, 88), (81, 76, 92, 97), (8, 59, 79, 74), (5, 4, 72, 76), (44, 55, 82, 77), (144, 143, 190, 191), (98, 99, 171, 170), (47, 44, 77, 78), (9, 46, 71, 70), (51, 5, 76, 81), (54, 47, 78, 83), (45, 8, 74, 75), (46, 2, 69, 71), (58, 45, 75, 80), (93, 98, 114, 109), (111, 95, 166, 174), (131, 147, 195, 187), (90, 95, 111, 106), (71, 69, 85, 87), (76, 72, 88, 92), (80, 75, 91, 96), (78, 77, 93, 94), (68, 70, 86, 84), (79, 80, 96, 95), (74, 79, 95, 90), (73, 81, 97, 89), (69, 68, 84, 85), (77, 82, 98, 93), (82, 83, 99, 98), (70, 71, 87, 86), (111, 112, 128, 127), (100, 102, 118, 116), (110, 109, 125, 126), (112, 107, 123, 128), (49, 51, 152, 153), (86, 87, 103, 102), (97, 92, 108, 113), (88, 89, 105, 104), (99, 94, 110, 115), (91, 90, 106, 107), (87, 85, 101, 103), (92, 88, 104, 108), (96, 91, 107, 112), (94, 93, 109, 110), (84, 86, 102, 100), (89, 97, 168, 169), (119, 117, 133, 135), (123, 122, 138, 139), (131, 126, 142, 147), (120, 121, 137, 136), (106, 111, 127, 122), (105, 113, 129, 121), (101, 100, 116, 117), (109, 114, 130, 125), (114, 115, 131, 130), (102, 103, 119, 118), (113, 108, 124, 129), (104, 105, 121, 120), (115, 110, 126, 131), (107, 106, 122, 123), (103, 101, 117, 119), (108, 104, 120, 124), (140, 136, 137, 145), (142, 141, 146, 147), (134, 135, 133, 132), (139, 138, 143, 144), (124, 120, 136, 140), (128, 123, 139, 144), (126, 125, 141, 142), (116, 118, 134, 132), (82, 55, 154, 162), (122, 127, 143, 138), (146, 130, 186, 194), (95, 96, 167, 166), (125, 130, 146, 141), (129, 145, 192, 184), (118, 119, 135, 134), (129, 124, 140, 145), (150, 151, 159, 158), (153, 152, 160, 161), (149, 148, 156, 157), (154, 155, 163, 162), (165, 164, 172, 173), (169, 168, 176, 177), (170, 171, 179, 178), (166, 167, 175, 174), (182, 183, 191, 190), (185, 184, 192, 193), (181, 180, 188, 189), (186, 187, 195, 194), (145, 137, 193, 192), (96, 112, 175, 167), (54, 83, 163, 155), (97, 113, 176, 168), (55, 54, 155, 154), (147, 146, 194, 195), (117, 116, 180, 181), (133, 117, 181, 189), (51, 81, 160, 152), (105, 89, 169, 177), (112, 111, 174, 175), (84, 100, 172, 164), (73, 49, 153, 161), (113, 105, 177, 176), (101, 85, 165, 173), (115, 114, 178, 179), (2, 3, 148, 149), (85, 84, 164, 165), (128, 144, 191, 183), (114, 98, 170, 178), (80, 79, 158, 159), (59, 58, 151, 150), (3, 68, 156, 148), (81, 73, 161, 160), (132, 133, 189, 188), (99, 115, 179, 171), (58, 80, 159, 151), (83, 82, 162, 163), (127, 128, 183, 182), (116, 132, 188, 180), (79, 59, 150, 158), (121, 129, 184, 185), (143, 127, 182, 190), (137, 121, 185, 193), (130, 131, 187, 186), (100, 101, 173, 172), (9, 3, 198, 196), (8, 9, 196, 197), (59, 8, 197, 199), (205, 207, 219, 217), (4, 45, 202, 200), (58, 49, 201, 203), (45, 58, 203, 202), (202, 203, 215, 214), (46, 47, 205, 204), (2, 46, 204, 206), (54, 2, 206, 207), (213, 212, 224, 225), (214, 215, 227, 226), (209, 208, 220, 221), (201, 200, 212, 213), (206, 204, 216, 218), (196, 198, 210, 208), (200, 202, 214, 212), (204, 205, 217, 216), (199, 197, 209, 211), (201, 213, 256, 250), (215, 203, 251, 257), (221, 220, 222, 223), (224, 226, 227, 225), (228, 229, 231, 230), (218, 216, 228, 230), (216, 217, 229, 228), (212, 214, 226, 224), (208, 210, 222, 220), (211, 209, 221, 223), (217, 219, 231, 229), (233, 232, 239, 234), (241, 233, 234, 246), (232, 240, 243, 239), (245, 235, 237, 238), (240, 244, 242, 243), (244, 245, 238, 242), (236, 241, 246, 247), (235, 236, 247, 237), (51, 49, 234, 239), (57, 1, 235, 245), (0, 53, 241, 236), (59, 3, 237, 247), (58, 59, 247, 246), (1, 0, 236, 235), (2, 54, 242, 238), (49, 58, 246, 234), (251, 250, 256, 257), (253, 252, 258, 259), (199, 211, 255, 249), (203, 201, 250, 251), (207, 206, 252, 253), (210, 198, 248, 254), (219, 207, 253, 259), (206, 218, 258, 252), (198, 199, 249, 248), (259, 258, 230, 231), (223, 222, 254, 255), (227, 257, 256, 225), (259, 231, 219), (258, 218, 230), (215, 257, 227), (213, 225, 256), (223, 255, 211), (210, 254, 222), (197, 196, 208, 209), (249, 255, 254, 248), (262, 260, 264, 266), (51, 55, 262, 263), (44, 5, 261, 260), (55, 44, 260, 262), (267, 266, 270, 271), (263, 262, 266, 267), (261, 263, 267, 265), (260, 261, 265, 264), (268, 269, 271, 270), (265, 267, 271, 269), (264, 265, 269, 268), (266, 264, 268, 270)])
me_cube.materials.append(mat_material)
me_cube.use_remesh_preserve_volume = False
me_cube.use_remesh_preserve_attributes = False
me_cube.use_mirror_vertex_groups = False
me_cube.update()

# ---- objects
ob_cube_001 = bpy.data.objects.new('Cube.001', me_cube_004)
ob_cube = bpy.data.objects.new('Cube', me_cube_003)
ob_shard = bpy.data.objects.new('shard', me_cube_002)
ob_hub = bpy.data.objects.new('hub', me_cube)

# ---- transforms, parenting, visibility, modifiers, constraints
ob_cube_001.location = (-2.384e-08, 0.0, 11.43)
ob_cube_001.lineart.crease_threshold = 0.0
ob_cube.location = (1.118e-08, -0.007812, -0.6437)
ob_cube.lineart.crease_threshold = 0.0
ob_shard.location = (5.99e-07, 2.625, 3.875)
ob_shard.lock_rotations_4d = False
ob_shard.empty_display_type = 'ARROWS'
ob_shard.lineart.crease_threshold = 0.0
ob_hub.location = (-8.803e-08, 0.1793, 1.083)
ob_hub.lock_rotations_4d = False
ob_hub.empty_display_type = 'ARROWS'
ob_hub.lineart.crease_threshold = 0.0

# ---- collection membership
col_collection_1.objects.link(ob_cube_001)
col_collection_1.objects.link(ob_cube)
col_collection_1.objects.link(ob_shard)
col_collection_1.objects.link(ob_hub)

# ---- scene / render settings (as saved in the file)
scene.frame_start = 1; scene.frame_end = 250; scene.frame_set(0)
scene.render.engine = 'BLENDER_EEVEE_NEXT'
scene.render.resolution_percentage = 50
scene.render.dither_intensity = 0.0
scene.cycles.use_denoising = False
scene.cycles.samples = 128
scene.cycles.sampling_pattern = 'TABULATED_SOBOL'
scene.cycles.use_adaptive_sampling = False
scene.cycles.use_light_tree = False
scene.cycles.blur_glossy = 0.0
scene.cycles.sample_clamp_indirect = 0.0
scene.view_settings.view_transform = 'Standard'
bpy.context.view_layer.update()

# ---- added for rendering (the .blend has no active camera and no usable light): camera, sun
cam_auto = bpy.data.cameras.new('AutoCamera')
cam_auto.lens = 50.0
cam_auto.sensor_width = 36.0
cam_auto.clip_end = 1034.77
ob_auto_camera = bpy.data.objects.new('AutoCamera', cam_auto)
scene.collection.objects.link(ob_auto_camera)
ob_auto_camera.location = (76.4321, -70.7538, 53.5317)
ob_auto_camera.rotation_euler = (1.09748, -7.21219e-08, 0.694738)
scene.camera = ob_auto_camera
light_auto_sun = bpy.data.lights.new('AutoSun', 'SUN')
light_auto_sun.energy = 3.0
light_auto_sun.angle = 0.0523599
ob_auto_sun = bpy.data.objects.new('AutoSun', light_auto_sun)
scene.collection.objects.link(ob_auto_sun)
ob_auto_sun.rotation_euler = (0.872665, 0.174533, 0.523599)
bpy.context.view_layer.update()
